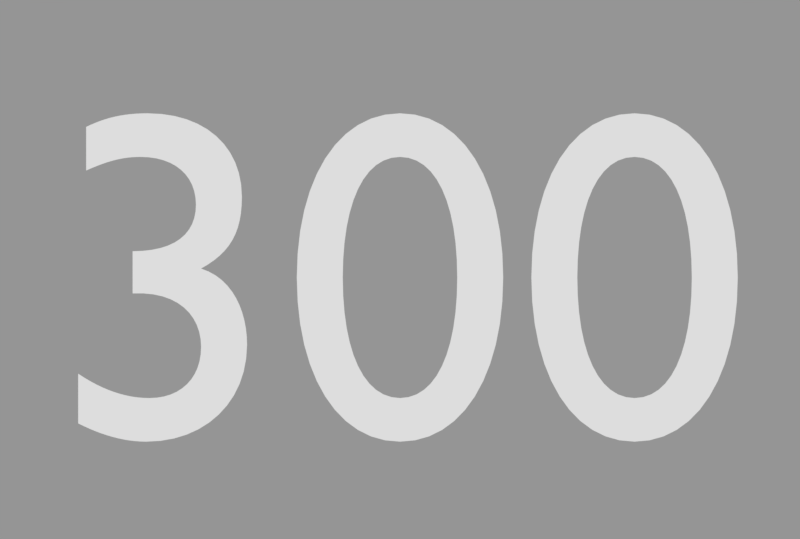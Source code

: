 # Source: ranking-hitbursts.rendermarker.blend  (saved by Blender 2.79.0; exported with 4.5.12 LTS)
import bpy
from mathutils import Matrix  # noqa: F401  (used for matrix-valued properties, if any)

bpy.ops.wm.read_factory_settings(use_empty=True)
scene = bpy.context.scene
scene.name = 'hitcirclestuff'

# ---- collections
col_collection_1 = bpy.data.collections.new('Collection 1'); scene.collection.children.link(col_collection_1)

# ---- materials (node trees are filled in below, after node groups)
mat_lightgreen = bpy.data.materials.new('lightgreen')
mat_darkred = bpy.data.materials.new('darkred')
mat_lightblue = bpy.data.materials.new('lightblue')
mat_gold = bpy.data.materials.new('gold')
mat_white = bpy.data.materials.new('white')

# ---- material node trees

# ---- cameras
cam_camera_060 = bpy.data.cameras.new('Camera.060')
cam_camera_060.type = 'ORTHO'
cam_camera_060.clip_end = 100.0
cam_camera_060.lens = 35.0
cam_camera_060.sensor_width = 32.0
cam_camera_060.sensor_height = 18.0
cam_camera_060.ortho_scale = 1.47
cam_camera_060.dof.focus_distance = 0.0
cam_camera_062 = bpy.data.cameras.new('Camera.062')
cam_camera_062.type = 'ORTHO'
cam_camera_062.clip_end = 100.0
cam_camera_062.lens = 35.0
cam_camera_062.sensor_width = 32.0
cam_camera_062.sensor_height = 18.0
cam_camera_062.ortho_scale = 1.47
cam_camera_062.dof.focus_distance = 0.0
cam_camera_063 = bpy.data.cameras.new('Camera.063')
cam_camera_063.type = 'ORTHO'
cam_camera_063.clip_end = 100.0
cam_camera_063.lens = 35.0
cam_camera_063.sensor_width = 32.0
cam_camera_063.sensor_height = 18.0
cam_camera_063.ortho_scale = 1.47
cam_camera_063.dof.focus_distance = 0.0
cam_camera_099 = bpy.data.cameras.new('Camera.099')
cam_camera_099.type = 'ORTHO'
cam_camera_099.clip_end = 100.0
cam_camera_099.lens = 35.0
cam_camera_099.sensor_width = 32.0
cam_camera_099.sensor_height = 18.0
cam_camera_099.ortho_scale = 1.47
cam_camera_099.dof.focus_distance = 0.0
cam_camera_100 = bpy.data.cameras.new('Camera.100')
cam_camera_100.type = 'ORTHO'
cam_camera_100.clip_end = 100.0
cam_camera_100.lens = 35.0
cam_camera_100.sensor_width = 32.0
cam_camera_100.sensor_height = 18.0
cam_camera_100.ortho_scale = 1.47
cam_camera_100.dof.focus_distance = 0.0
cam_camera_102 = bpy.data.cameras.new('Camera.102')
cam_camera_102.type = 'ORTHO'
cam_camera_102.clip_end = 100.0
cam_camera_102.lens = 35.0
cam_camera_102.sensor_width = 32.0
cam_camera_102.sensor_height = 18.0
cam_camera_102.ortho_scale = 1.47
cam_camera_102.dof.focus_distance = 0.0

# ---- meshes
me_circle = bpy.data.meshes.new('Circle')
me_circle.from_pydata([(0.0, 0.1048, 0.0), (-0.02044, 0.1027, 0.0), (-0.04009, 0.09679, 0.0), (-0.0582, 0.08711, 0.0), (-0.07408, 0.07408, 0.0), (-0.08711, 0.0582, 0.0), (-0.09679, 0.04009, 0.0), (-0.1027, 0.02044, 0.0), (-0.1048, 7.909e-09, 0.0), (-0.1027, -0.02044, 0.0), (-0.09679, -0.04009, 0.0), (-0.08711, -0.0582, 0.0), (-0.07408, -0.07408, 0.0), (-0.0582, -0.08711, 0.0), (-0.04009, -0.09679, 0.0), (-0.02044, -0.1027, 0.0), (3.414e-08, -0.1048, 0.0), (0.02044, -0.1027, 0.0), (0.04009, -0.09679, 0.0), (0.0582, -0.08711, 0.0), (0.07408, -0.07408, 0.0), (0.08711, -0.0582, 0.0), (0.09679, -0.04009, 0.0), (0.1027, -0.02044, 0.0), (0.1048, 1.012e-07, 0.0), (0.1027, 0.02044, 0.0), (0.09679, 0.04009, 0.0), (0.08711, 0.0582, 0.0), (0.07408, 0.07408, 0.0), (0.0582, 0.08711, 0.0), (0.04009, 0.09679, 0.0), (0.02044, 0.1027, 0.0)], [], [(1, 2, 3, 4, 5, 6, 7, 8, 9, 10, 11, 12, 13, 14, 15, 16, 17, 18, 19, 20, 21, 22, 23, 24, 25, 26, 27, 28, 29, 30, 31, 0)])
me_circle.materials.append(mat_lightgreen)
me_circle.use_remesh_preserve_volume = False
me_circle.use_remesh_preserve_attributes = False
me_circle.use_mirror_vertex_groups = False
me_circle.update()

# ---- curves / text
txt_text_004 = bpy.data.curves.new('Text.004', 'FONT')
txt_text_004.dimensions = '2D'
txt_text_004.body = 'X'
txt_text_004.materials.append(mat_darkred)
txt_text_004.use_path_clamp = True
txt_text_004.bevel_resolution = 0
txt_text_004.align_x = 'CENTER'
txt_text_004.align_y = 'CENTER'
txt_text_004.space_line = 0.54
txt_text_004.offset_y = 0.01084
txt_text_002 = bpy.data.curves.new('Text.002', 'FONT')
txt_text_002.dimensions = '2D'
txt_text_002.body = '激'
txt_text_002.materials.append(mat_lightblue)
txt_text_002.use_path_clamp = True
txt_text_002.bevel_resolution = 0
txt_text_002.align_x = 'CENTER'
txt_text_002.align_y = 'CENTER'
txt_text_002.space_line = 0.54
txt_text_304 = bpy.data.curves.new('Text.304', 'FONT')
txt_text_304.dimensions = '2D'
txt_text_304.body = '300'
txt_text_304.materials.append(mat_lightblue)
txt_text_304.use_path_clamp = True
txt_text_304.bevel_resolution = 0
txt_text_304.align_x = 'CENTER'
txt_text_304.align_y = 'CENTER'
txt_text_304.size = 0.9
txt_text_304.space_line = 0.53
txt_text_305 = bpy.data.curves.new('Text.305', 'FONT')
txt_text_305.dimensions = '2D'
txt_text_305.body = '喝'
txt_text_305.materials.append(mat_lightgreen)
txt_text_305.use_path_clamp = True
txt_text_305.bevel_resolution = 0
txt_text_305.align_x = 'CENTER'
txt_text_305.align_y = 'CENTER'
txt_text_305.space_line = 0.54
txt_text_306 = bpy.data.curves.new('Text.306', 'FONT')
txt_text_306.dimensions = '2D'
txt_text_306.body = '100'
txt_text_306.materials.append(mat_lightgreen)
txt_text_306.use_path_clamp = True
txt_text_306.bevel_resolution = 0
txt_text_306.align_x = 'CENTER'
txt_text_306.align_y = 'CENTER'
txt_text_306.size = 0.9
txt_text_306.space_line = 0.53
txt_text_307 = bpy.data.curves.new('Text.307', 'FONT')
txt_text_307.dimensions = '2D'
txt_text_307.body = '50'
txt_text_307.materials.append(mat_gold)
txt_text_307.use_path_clamp = True
txt_text_307.bevel_resolution = 0
txt_text_307.align_x = 'CENTER'
txt_text_307.align_y = 'CENTER'
txt_text_307.size = 0.9
txt_text_307.space_line = 0.53
txt_text_310 = bpy.data.curves.new('Text.310', 'FONT')
txt_text_310.dimensions = '2D'
txt_text_310.body = '0\n50\n100\n100k\n300\n300k\n300g'
txt_text_310.materials.append(mat_white)
txt_text_310.use_path_clamp = True
txt_text_310.bevel_resolution = 0
txt_text_310.align_x = 'RIGHT'
txt_text_310.space_line = 2.02
txt_text_311 = bpy.data.curves.new('Text.311', 'FONT')
txt_text_311.dimensions = '2D'
txt_text_311.body = 'hit/n/.png : \nranking'
txt_text_311.materials.append(mat_white)
txt_text_311.use_path_clamp = True
txt_text_311.bevel_resolution = 0
txt_text_311.align_x = 'CENTER'

# ---- objects
ob_circle = bpy.data.objects.new('Circle', me_circle)
ob_hit = bpy.data.objects.new('hit-*', None)
ob_text_001 = bpy.data.objects.new('Text.001', txt_text_004)
ob_text_003 = bpy.data.objects.new('Text.003', txt_text_002)
ob_cam_rank_a_002 = bpy.data.objects.new('cam-rank-A.002', cam_camera_060)
ob_text_062 = bpy.data.objects.new('Text.062', txt_text_304)
ob_text_061 = bpy.data.objects.new('Text.061', txt_text_305)
ob_text_060 = bpy.data.objects.new('Text.060', txt_text_306)
ob_text_059 = bpy.data.objects.new('Text.059', txt_text_307)
ob_cam_rank_xh_005 = bpy.data.objects.new('cam-rank-XH.005', cam_camera_062)
ob_cam_rank_xh_004 = bpy.data.objects.new('cam-rank-XH.004', cam_camera_063)
ob_text_047 = bpy.data.objects.new('Text.047', txt_text_310)
ob_text_046 = bpy.data.objects.new('Text.046', txt_text_311)
ob_cam_rank_xh_001 = bpy.data.objects.new('cam-rank-XH.001', cam_camera_099)
ob_cam_rank_x_001 = bpy.data.objects.new('cam-rank-X.001', cam_camera_100)
ob_cam_rank_a_001 = bpy.data.objects.new('cam-rank-A.001', cam_camera_102)

# ---- transforms, parenting, visibility, modifiers, constraints
ob_circle.location = (11.0, -8.0, -0.05013)
ob_circle.scale = (0.8262, 0.8262, 0.8262)
ob_circle.lineart.crease_threshold = 0.0
ob_hit.location = (7.53, -5.823, 4.4)
ob_hit.empty_image_offset = (0.0, 0.0)
ob_hit.lineart.crease_threshold = 0.0
ob_text_001.parent = ob_hit
ob_text_001.matrix_parent_inverse = Matrix(((1.0, 0.0, 0.0, -7.53), (0.0, 1.0, 0.0, 5.823), (0.0, 0.0, 1.0, -4.4), (0.0, 0.0, 0.0, 1.0)))
ob_text_001.location = (4.007, -2.057, 0.0)
ob_text_001.scale = (0.9578, 0.9578, 0.9578)
ob_text_001.lineart.crease_threshold = 0.0
ob_text_003.parent = ob_hit
ob_text_003.matrix_parent_inverse = Matrix(((1.0, 0.0, 0.0, -7.53), (0.0, 1.0, 0.0, 5.823), (0.0, 0.0, 1.0, -4.4), (0.0, 0.0, 0.0, 1.0)))
ob_text_003.location = (4.007, -14.05, 0.0)
ob_text_003.scale = (0.9015, 0.9015, 0.9015)
ob_text_003.lineart.crease_threshold = 0.0
ob_cam_rank_a_002.parent = ob_hit
ob_cam_rank_a_002.matrix_parent_inverse = Matrix(((1.0, 0.0, 0.0, -7.53), (0.0, 1.0, 0.0, 5.823), (0.0, 0.0, 1.0, -4.4), (0.0, 0.0, 0.0, 1.0)))
ob_cam_rank_a_002.location = (4.0, -2.0, 5.0)
ob_cam_rank_a_002.scale = (0.8262, 0.8262, 0.8262)
ob_cam_rank_a_002.lock_rotations_4d = False
ob_cam_rank_a_002.empty_display_type = 'ARROWS'
ob_cam_rank_a_002.color = (0.0, 0.0, 0.0, 0.0)
ob_cam_rank_a_002.display_type = 'WIRE'
ob_cam_rank_a_002.lineart.crease_threshold = 0.0
ob_text_062.parent = ob_hit
ob_text_062.matrix_parent_inverse = Matrix(((1.0, 0.0, 0.0, -7.53), (0.0, 1.0, 0.0, 5.823), (0.0, 0.0, 1.0, -4.4), (0.0, 0.0, 0.0, 1.0)))
ob_text_062.location = (4.0, -10.05, 0.0)
ob_text_062.scale = (0.9578, 0.9578, 0.9578)
ob_text_062.lineart.crease_threshold = 0.0
ob_text_061.parent = ob_hit
ob_text_061.matrix_parent_inverse = Matrix(((1.0, 0.0, 0.0, -7.53), (0.0, 1.0, 0.0, 5.823), (0.0, 0.0, 1.0, -4.4), (0.0, 0.0, 0.0, 1.0)))
ob_text_061.location = (4.007, -8.046, 0.0)
ob_text_061.scale = (0.9015, 0.9015, 0.9015)
ob_text_061.lineart.crease_threshold = 0.0
ob_text_060.parent = ob_hit
ob_text_060.matrix_parent_inverse = Matrix(((1.0, 0.0, 0.0, -7.53), (0.0, 1.0, 0.0, 5.823), (0.0, 0.0, 1.0, -4.4), (0.0, 0.0, 0.0, 1.0)))
ob_text_060.location = (4.0, -6.046, 0.0)
ob_text_060.scale = (0.9578, 0.9578, 0.9578)
ob_text_060.lineart.crease_threshold = 0.0
ob_text_059.parent = ob_hit
ob_text_059.matrix_parent_inverse = Matrix(((1.0, 0.0, 0.0, -7.53), (0.0, 1.0, 0.0, 5.823), (0.0, 0.0, 1.0, -4.4), (0.0, 0.0, 0.0, 1.0)))
ob_text_059.location = (4.0, -4.046, 0.0)
ob_text_059.scale = (0.9578, 0.9578, 0.9578)
ob_text_059.lineart.crease_threshold = 0.0
ob_cam_rank_xh_005.parent = ob_hit
ob_cam_rank_xh_005.matrix_parent_inverse = Matrix(((1.0, 0.0, 0.0, -7.53), (0.0, 1.0, 0.0, 5.823), (0.0, 0.0, 1.0, -4.4), (0.0, 0.0, 0.0, 1.0)))
ob_cam_rank_xh_005.location = (4.0, -14.0, 5.0)
ob_cam_rank_xh_005.scale = (0.8262, 0.8262, 0.8262)
ob_cam_rank_xh_005.lock_rotations_4d = False
ob_cam_rank_xh_005.empty_display_type = 'ARROWS'
ob_cam_rank_xh_005.color = (0.0, 0.0, 0.0, 0.0)
ob_cam_rank_xh_005.display_type = 'WIRE'
ob_cam_rank_xh_005.lineart.crease_threshold = 0.0
ob_cam_rank_xh_004.parent = ob_hit
ob_cam_rank_xh_004.matrix_parent_inverse = Matrix(((1.0, 0.0, 0.0, -7.53), (0.0, 1.0, 0.0, 5.823), (0.0, 0.0, 1.0, -4.4), (0.0, 0.0, 0.0, 1.0)))
ob_cam_rank_xh_004.location = (4.0, -10.0, 5.0)
ob_cam_rank_xh_004.scale = (0.8262, 0.8262, 0.8262)
ob_cam_rank_xh_004.lock_rotations_4d = False
ob_cam_rank_xh_004.empty_display_type = 'ARROWS'
ob_cam_rank_xh_004.color = (0.0, 0.0, 0.0, 0.0)
ob_cam_rank_xh_004.display_type = 'WIRE'
ob_cam_rank_xh_004.lineart.crease_threshold = 0.0
ob_text_047.parent = ob_hit
ob_text_047.matrix_parent_inverse = Matrix(((1.0, 0.0, 0.0, -7.53), (0.0, 1.0, 0.0, 5.823), (0.0, 0.0, 1.0, -4.4), (0.0, 0.0, 0.0, 1.0)))
ob_text_047.location = (2.977, -2.117, 0.0)
ob_text_047.lineart.crease_threshold = 0.0
ob_text_046.parent = ob_hit
ob_text_046.matrix_parent_inverse = Matrix(((1.0, 0.0, 0.0, -7.53), (0.0, 1.0, 0.0, 5.823), (0.0, 0.0, 1.0, -4.4), (0.0, 0.0, 0.0, 1.0)))
ob_text_046.location = (4.195, 0.3088, 5.0)
ob_text_046.scale = (0.8262, 0.8262, 0.8262)
ob_text_046.lineart.crease_threshold = 0.0
ob_cam_rank_xh_001.parent = ob_hit
ob_cam_rank_xh_001.matrix_parent_inverse = Matrix(((1.0, 0.0, 0.0, -7.53), (0.0, 1.0, 0.0, 5.823), (0.0, 0.0, 1.0, -4.4), (0.0, 0.0, 0.0, 1.0)))
ob_cam_rank_xh_001.location = (4.0, -8.0, 5.0)
ob_cam_rank_xh_001.scale = (0.8262, 0.8262, 0.8262)
ob_cam_rank_xh_001.lock_rotations_4d = False
ob_cam_rank_xh_001.empty_display_type = 'ARROWS'
ob_cam_rank_xh_001.color = (0.0, 0.0, 0.0, 0.0)
ob_cam_rank_xh_001.display_type = 'WIRE'
ob_cam_rank_xh_001.lineart.crease_threshold = 0.0
ob_cam_rank_x_001.parent = ob_hit
ob_cam_rank_x_001.matrix_parent_inverse = Matrix(((1.0, 0.0, 0.0, -7.53), (0.0, 1.0, 0.0, 5.823), (0.0, 0.0, 1.0, -4.4), (0.0, 0.0, 0.0, 1.0)))
ob_cam_rank_x_001.location = (4.0, -6.0, 5.0)
ob_cam_rank_x_001.scale = (0.8262, 0.8262, 0.8262)
ob_cam_rank_x_001.lock_rotations_4d = False
ob_cam_rank_x_001.empty_display_type = 'ARROWS'
ob_cam_rank_x_001.color = (0.0, 0.0, 0.0, 0.0)
ob_cam_rank_x_001.display_type = 'WIRE'
ob_cam_rank_x_001.lineart.crease_threshold = 0.0
ob_cam_rank_a_001.parent = ob_hit
ob_cam_rank_a_001.matrix_parent_inverse = Matrix(((1.0, 0.0, 0.0, -7.53), (0.0, 1.0, 0.0, 5.823), (0.0, 0.0, 1.0, -4.4), (0.0, 0.0, 0.0, 1.0)))
ob_cam_rank_a_001.location = (4.0, -4.0, 5.0)
ob_cam_rank_a_001.scale = (0.8262, 0.8262, 0.8262)
ob_cam_rank_a_001.lock_rotations_4d = False
ob_cam_rank_a_001.empty_display_type = 'ARROWS'
ob_cam_rank_a_001.color = (0.0, 0.0, 0.0, 0.0)
ob_cam_rank_a_001.display_type = 'WIRE'
ob_cam_rank_a_001.lineart.crease_threshold = 0.0

# ---- collection membership
col_collection_1.objects.link(ob_circle)
col_collection_1.objects.link(ob_hit)
col_collection_1.objects.link(ob_text_001)
col_collection_1.objects.link(ob_text_003)
col_collection_1.objects.link(ob_cam_rank_a_002)
col_collection_1.objects.link(ob_text_062)
col_collection_1.objects.link(ob_text_061)
col_collection_1.objects.link(ob_text_060)
col_collection_1.objects.link(ob_text_059)
col_collection_1.objects.link(ob_cam_rank_xh_005)
col_collection_1.objects.link(ob_cam_rank_xh_004)
col_collection_1.objects.link(ob_text_047)
col_collection_1.objects.link(ob_text_046)
col_collection_1.objects.link(ob_cam_rank_xh_001)
col_collection_1.objects.link(ob_cam_rank_x_001)
col_collection_1.objects.link(ob_cam_rank_a_001)

# ---- scene / render settings (as saved in the file)
scene.camera = ob_cam_rank_xh_004
scene.frame_start = 0; scene.frame_end = 31; scene.frame_set(21)
scene.render.engine = 'CYCLES'
scene.render.image_settings.compression = 70
scene.render.resolution_x = 380
scene.render.resolution_y = 256
scene.render.fps = 60
scene.render.dither_intensity = 0.0
scene.render.film_transparent = True
scene.cycles.use_denoising = False
scene.cycles.samples = 20
scene.cycles.sampling_pattern = 'TABULATED_SOBOL'
scene.cycles.light_sampling_threshold = 0.0
scene.cycles.use_adaptive_sampling = False
scene.cycles.use_light_tree = False
scene.cycles.blur_glossy = 0.0
scene.cycles.max_bounces = 6
scene.cycles.diffuse_bounces = 6
scene.cycles.glossy_bounces = 6
scene.cycles.transmission_bounces = 6
scene.cycles.volume_bounces = 6
scene.cycles.transparent_max_bounces = 6
scene.cycles.sample_clamp_indirect = 0.0
scene.view_settings.view_transform = 'Standard'
bpy.context.view_layer.update()

# ---- added for rendering (the .blend has no usable light): sun + grey world if the file has none
light_auto_sun = bpy.data.lights.new('AutoSun', 'SUN')
light_auto_sun.energy = 3.0
light_auto_sun.angle = 0.0523599
ob_auto_sun = bpy.data.objects.new('AutoSun', light_auto_sun)
scene.collection.objects.link(ob_auto_sun)
ob_auto_sun.rotation_euler = (0.872665, 0.174533, 0.523599)
if scene.world is None:
    world_auto = bpy.data.worlds.new('AutoWorld')
    world_auto.color = (0.3, 0.3, 0.3)
    scene.world = world_auto
bpy.context.view_layer.update()
